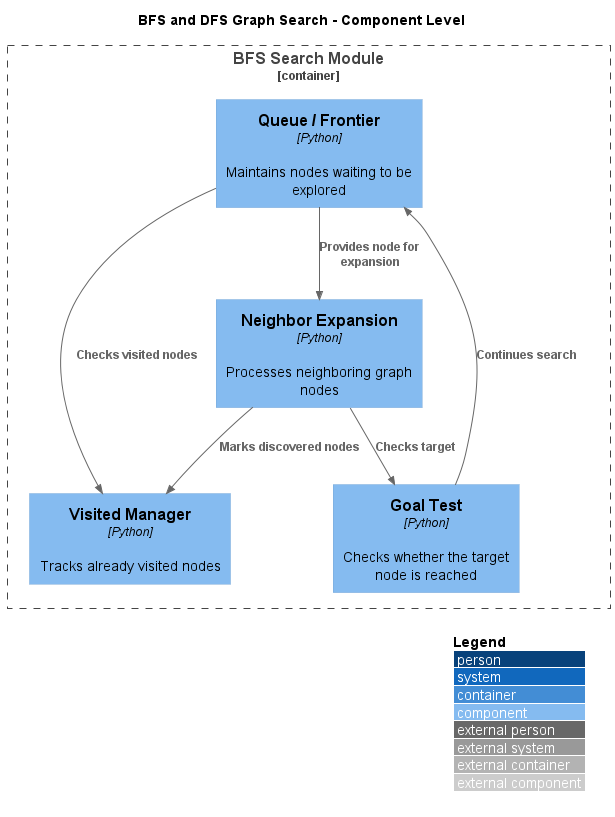

The diagram above was rendered by PlantUML. Its source (embedded in the PNG):
@startuml C4-Component

!include https://raw.githubusercontent.com/plantuml-stdlib/C4-PlantUML/master/C4_Component.puml

LAYOUT_WITH_LEGEND()

title BFS and DFS Graph Search - Component Level

Container_Boundary(bfsModule, "BFS Search Module") {

    Component(queue, "Queue / Frontier", "Python", "Maintains nodes waiting to be explored")

    Component(visited, "Visited Manager", "Python", "Tracks already visited nodes")

    Component(neighbor, "Neighbor Expansion", "Python", "Processes neighboring graph nodes")

    Component(goal, "Goal Test", "Python", "Checks whether the target node is reached")
}

Rel(queue, visited, "Checks visited nodes")
Rel(queue, neighbor, "Provides node for expansion")
Rel(neighbor, visited, "Marks discovered nodes")
Rel(neighbor, goal, "Checks target")
Rel(goal, queue, "Continues search")

@enduml